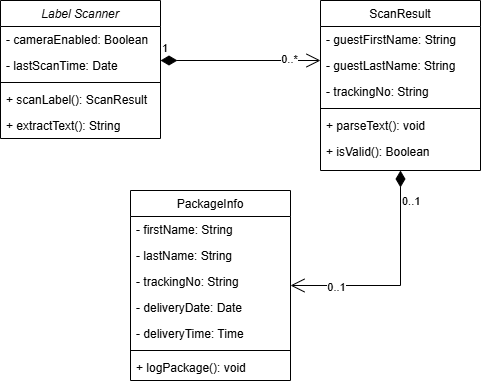

The diagram above was exported from draw.io. Its source (the exported page's mxGraphModel, read from the mxfile embedded in the PNG):
<mxGraphModel dx="722" dy="496" grid="1" gridSize="10" guides="1" tooltips="1" connect="1" arrows="1" fold="1" page="1" pageScale="1" pageWidth="827" pageHeight="1169" math="0" shadow="0">
  <root>
    <mxCell id="WIyWlLk6GJQsqaUBKTNV-0" />
    <mxCell id="WIyWlLk6GJQsqaUBKTNV-1" parent="WIyWlLk6GJQsqaUBKTNV-0" />
    <mxCell id="zkfFHV4jXpPFQw0GAbJ--0" parent="WIyWlLk6GJQsqaUBKTNV-1" style="swimlane;fontStyle=2;align=center;verticalAlign=top;childLayout=stackLayout;horizontal=1;startSize=26;horizontalStack=0;resizeParent=1;resizeLast=0;collapsible=1;marginBottom=0;rounded=0;shadow=0;strokeWidth=1;" value="Label Scanner" vertex="1">
      <mxGeometry height="138" width="160" x="220" y="120" as="geometry">
        <mxRectangle height="26" width="160" x="230" y="140" as="alternateBounds" />
      </mxGeometry>
    </mxCell>
    <mxCell id="zkfFHV4jXpPFQw0GAbJ--1" parent="zkfFHV4jXpPFQw0GAbJ--0" style="text;align=left;verticalAlign=top;spacingLeft=4;spacingRight=4;overflow=hidden;rotatable=0;points=[[0,0.5],[1,0.5]];portConstraint=eastwest;" value="- cameraEnabled: Boolean" vertex="1">
      <mxGeometry height="26" width="160" y="26" as="geometry" />
    </mxCell>
    <mxCell id="zkfFHV4jXpPFQw0GAbJ--3" parent="zkfFHV4jXpPFQw0GAbJ--0" style="text;align=left;verticalAlign=top;spacingLeft=4;spacingRight=4;overflow=hidden;rotatable=0;points=[[0,0.5],[1,0.5]];portConstraint=eastwest;rounded=0;shadow=0;html=0;" value="- lastScanTime: Date" vertex="1">
      <mxGeometry height="26" width="160" y="52" as="geometry" />
    </mxCell>
    <mxCell id="zkfFHV4jXpPFQw0GAbJ--4" parent="zkfFHV4jXpPFQw0GAbJ--0" style="line;html=1;strokeWidth=1;align=left;verticalAlign=middle;spacingTop=-1;spacingLeft=3;spacingRight=3;rotatable=0;labelPosition=right;points=[];portConstraint=eastwest;" value="" vertex="1">
      <mxGeometry height="8" width="160" y="78" as="geometry" />
    </mxCell>
    <mxCell id="zkfFHV4jXpPFQw0GAbJ--5" parent="zkfFHV4jXpPFQw0GAbJ--0" style="text;align=left;verticalAlign=top;spacingLeft=4;spacingRight=4;overflow=hidden;rotatable=0;points=[[0,0.5],[1,0.5]];portConstraint=eastwest;" value="+ scanLabel(): ScanResult" vertex="1">
      <mxGeometry height="26" width="160" y="86" as="geometry" />
    </mxCell>
    <mxCell id="zkfFHV4jXpPFQw0GAbJ--25" parent="zkfFHV4jXpPFQw0GAbJ--0" style="text;align=left;verticalAlign=top;spacingLeft=4;spacingRight=4;overflow=hidden;rotatable=0;points=[[0,0.5],[1,0.5]];portConstraint=eastwest;" value="+ extractText(): String" vertex="1">
      <mxGeometry height="26" width="160" y="112" as="geometry" />
    </mxCell>
    <mxCell id="zkfFHV4jXpPFQw0GAbJ--17" parent="WIyWlLk6GJQsqaUBKTNV-1" style="swimlane;fontStyle=0;align=center;verticalAlign=top;childLayout=stackLayout;horizontal=1;startSize=26;horizontalStack=0;resizeParent=1;resizeLast=0;collapsible=1;marginBottom=0;rounded=0;shadow=0;strokeWidth=1;" value="ScanResult" vertex="1">
      <mxGeometry height="170" width="160" x="540" y="120" as="geometry">
        <mxRectangle height="26" width="160" x="550" y="140" as="alternateBounds" />
      </mxGeometry>
    </mxCell>
    <mxCell id="zkfFHV4jXpPFQw0GAbJ--18" parent="zkfFHV4jXpPFQw0GAbJ--17" style="text;align=left;verticalAlign=top;spacingLeft=4;spacingRight=4;overflow=hidden;rotatable=0;points=[[0,0.5],[1,0.5]];portConstraint=eastwest;" value="- guestFirstName: String" vertex="1">
      <mxGeometry height="26" width="160" y="26" as="geometry" />
    </mxCell>
    <mxCell id="zkfFHV4jXpPFQw0GAbJ--19" parent="zkfFHV4jXpPFQw0GAbJ--17" style="text;align=left;verticalAlign=top;spacingLeft=4;spacingRight=4;overflow=hidden;rotatable=0;points=[[0,0.5],[1,0.5]];portConstraint=eastwest;rounded=0;shadow=0;html=0;" value="- guestLastName: String" vertex="1">
      <mxGeometry height="26" width="160" y="52" as="geometry" />
    </mxCell>
    <mxCell id="zkfFHV4jXpPFQw0GAbJ--20" parent="zkfFHV4jXpPFQw0GAbJ--17" style="text;align=left;verticalAlign=top;spacingLeft=4;spacingRight=4;overflow=hidden;rotatable=0;points=[[0,0.5],[1,0.5]];portConstraint=eastwest;rounded=0;shadow=0;html=0;" value="- trackingNo: String" vertex="1">
      <mxGeometry height="26" width="160" y="78" as="geometry" />
    </mxCell>
    <mxCell id="zkfFHV4jXpPFQw0GAbJ--23" parent="zkfFHV4jXpPFQw0GAbJ--17" style="line;html=1;strokeWidth=1;align=left;verticalAlign=middle;spacingTop=-1;spacingLeft=3;spacingRight=3;rotatable=0;labelPosition=right;points=[];portConstraint=eastwest;" value="" vertex="1">
      <mxGeometry height="8" width="160" y="104" as="geometry" />
    </mxCell>
    <mxCell id="zkfFHV4jXpPFQw0GAbJ--24" parent="zkfFHV4jXpPFQw0GAbJ--17" style="text;align=left;verticalAlign=top;spacingLeft=4;spacingRight=4;overflow=hidden;rotatable=0;points=[[0,0.5],[1,0.5]];portConstraint=eastwest;" value="+ parseText(): void" vertex="1">
      <mxGeometry height="26" width="160" y="112" as="geometry" />
    </mxCell>
    <mxCell id="zkfFHV4jXpPFQw0GAbJ--22" parent="zkfFHV4jXpPFQw0GAbJ--17" style="text;align=left;verticalAlign=top;spacingLeft=4;spacingRight=4;overflow=hidden;rotatable=0;points=[[0,0.5],[1,0.5]];portConstraint=eastwest;rounded=0;shadow=0;html=0;" value="+ isValid(): Boolean" vertex="1">
      <mxGeometry height="26" width="160" y="138" as="geometry" />
    </mxCell>
    <mxCell id="szXSDS_yeQNGEk4mX-vl-6" edge="1" parent="WIyWlLk6GJQsqaUBKTNV-1" style="endArrow=open;html=1;endSize=12;startArrow=diamondThin;startSize=14;startFill=1;edgeStyle=orthogonalEdgeStyle;align=left;verticalAlign=bottom;rounded=0;" value="1">
      <mxGeometry relative="1" x="-1" y="3" as="geometry">
        <mxPoint x="380" y="180" as="sourcePoint" />
        <mxPoint x="540" y="180" as="targetPoint" />
      </mxGeometry>
    </mxCell>
    <mxCell id="szXSDS_yeQNGEk4mX-vl-7" connectable="0" parent="szXSDS_yeQNGEk4mX-vl-6" style="edgeLabel;html=1;align=center;verticalAlign=middle;resizable=0;points=[];" value="0..*" vertex="1">
      <mxGeometry relative="1" x="0.5963" y="1" as="geometry">
        <mxPoint as="offset" />
      </mxGeometry>
    </mxCell>
    <mxCell id="szXSDS_yeQNGEk4mX-vl-9" parent="WIyWlLk6GJQsqaUBKTNV-1" style="swimlane;fontStyle=0;align=center;verticalAlign=top;childLayout=stackLayout;horizontal=1;startSize=26;horizontalStack=0;resizeParent=1;resizeLast=0;collapsible=1;marginBottom=0;rounded=0;shadow=0;strokeWidth=1;" value="PackageInfo" vertex="1">
      <mxGeometry height="190" width="160" x="350" y="310" as="geometry">
        <mxRectangle height="26" width="160" x="550" y="140" as="alternateBounds" />
      </mxGeometry>
    </mxCell>
    <mxCell id="szXSDS_yeQNGEk4mX-vl-10" parent="szXSDS_yeQNGEk4mX-vl-9" style="text;align=left;verticalAlign=top;spacingLeft=4;spacingRight=4;overflow=hidden;rotatable=0;points=[[0,0.5],[1,0.5]];portConstraint=eastwest;" value="- firstName: String" vertex="1">
      <mxGeometry height="26" width="160" y="26" as="geometry" />
    </mxCell>
    <mxCell id="szXSDS_yeQNGEk4mX-vl-11" parent="szXSDS_yeQNGEk4mX-vl-9" style="text;align=left;verticalAlign=top;spacingLeft=4;spacingRight=4;overflow=hidden;rotatable=0;points=[[0,0.5],[1,0.5]];portConstraint=eastwest;rounded=0;shadow=0;html=0;" value="- lastName: String" vertex="1">
      <mxGeometry height="26" width="160" y="52" as="geometry" />
    </mxCell>
    <mxCell id="szXSDS_yeQNGEk4mX-vl-12" parent="szXSDS_yeQNGEk4mX-vl-9" style="text;align=left;verticalAlign=top;spacingLeft=4;spacingRight=4;overflow=hidden;rotatable=0;points=[[0,0.5],[1,0.5]];portConstraint=eastwest;rounded=0;shadow=0;html=0;" value="- trackingNo: String" vertex="1">
      <mxGeometry height="26" width="160" y="78" as="geometry" />
    </mxCell>
    <mxCell id="szXSDS_yeQNGEk4mX-vl-14" parent="szXSDS_yeQNGEk4mX-vl-9" style="text;align=left;verticalAlign=top;spacingLeft=4;spacingRight=4;overflow=hidden;rotatable=0;points=[[0,0.5],[1,0.5]];portConstraint=eastwest;" value="- deliveryDate: Date" vertex="1">
      <mxGeometry height="26" width="160" y="104" as="geometry" />
    </mxCell>
    <mxCell id="szXSDS_yeQNGEk4mX-vl-16" parent="szXSDS_yeQNGEk4mX-vl-9" style="text;align=left;verticalAlign=top;spacingLeft=4;spacingRight=4;overflow=hidden;rotatable=0;points=[[0,0.5],[1,0.5]];portConstraint=eastwest;" value="- deliveryTime: Time" vertex="1">
      <mxGeometry height="26" width="160" y="130" as="geometry" />
    </mxCell>
    <mxCell id="szXSDS_yeQNGEk4mX-vl-13" parent="szXSDS_yeQNGEk4mX-vl-9" style="line;html=1;strokeWidth=1;align=left;verticalAlign=middle;spacingTop=-1;spacingLeft=3;spacingRight=3;rotatable=0;labelPosition=right;points=[];portConstraint=eastwest;" value="" vertex="1">
      <mxGeometry height="8" width="160" y="156" as="geometry" />
    </mxCell>
    <mxCell id="szXSDS_yeQNGEk4mX-vl-15" parent="szXSDS_yeQNGEk4mX-vl-9" style="text;align=left;verticalAlign=top;spacingLeft=4;spacingRight=4;overflow=hidden;rotatable=0;points=[[0,0.5],[1,0.5]];portConstraint=eastwest;rounded=0;shadow=0;html=0;" value="+ logPackage(): void" vertex="1">
      <mxGeometry height="26" width="160" y="164" as="geometry" />
    </mxCell>
    <mxCell id="szXSDS_yeQNGEk4mX-vl-20" edge="1" parent="WIyWlLk6GJQsqaUBKTNV-1" source="zkfFHV4jXpPFQw0GAbJ--17" style="endArrow=open;html=1;endSize=12;startArrow=diamondThin;startSize=14;startFill=1;edgeStyle=orthogonalEdgeStyle;align=left;verticalAlign=bottom;rounded=0;exitX=0.5;exitY=1;exitDx=0;exitDy=0;entryX=1;entryY=0.5;entryDx=0;entryDy=0;" target="szXSDS_yeQNGEk4mX-vl-9" value="0..1">
      <mxGeometry relative="1" x="-0.6444" as="geometry">
        <mxPoint as="offset" />
        <mxPoint x="560" y="420" as="sourcePoint" />
        <mxPoint x="720" y="420" as="targetPoint" />
      </mxGeometry>
    </mxCell>
    <mxCell id="szXSDS_yeQNGEk4mX-vl-21" connectable="0" parent="szXSDS_yeQNGEk4mX-vl-20" style="edgeLabel;html=1;align=center;verticalAlign=middle;resizable=0;points=[];" value="0..1" vertex="1">
      <mxGeometry relative="1" x="0.5963" y="1" as="geometry">
        <mxPoint as="offset" />
      </mxGeometry>
    </mxCell>
  </root>
</mxGraphModel>